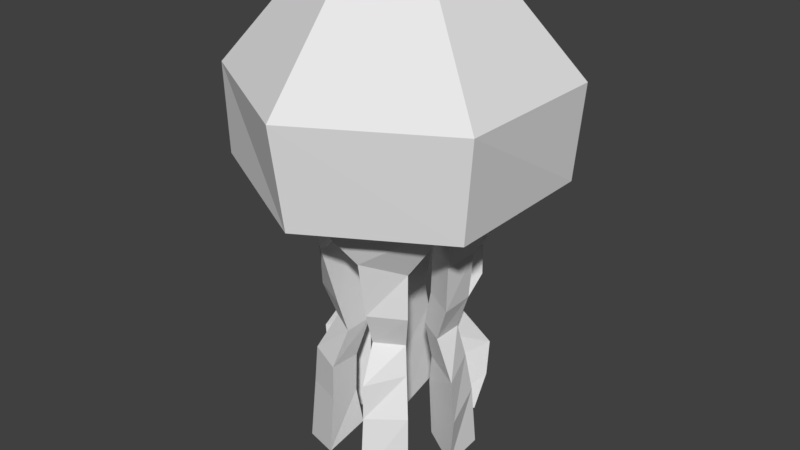 # Source: Jellyfish.blend  (saved by Blender 2.79.0; exported with 4.5.12 LTS)
import bpy
from mathutils import Matrix  # noqa: F401  (used for matrix-valued properties, if any)

bpy.ops.wm.read_factory_settings(use_empty=True)
scene = bpy.context.scene
scene.name = 'Scene'

# ---- collections
col_collection_1 = bpy.data.collections.new('Collection 1'); scene.collection.children.link(col_collection_1)

# ---- materials (node trees are filled in below, after node groups)
mat_jellyfish = bpy.data.materials.new('Jellyfish')
mat_jellyfish.alpha_threshold = 0.0
mat_jellyfish.use_transparent_shadow = False
mat_jellyfish.roughness = 0.5

# ---- material node trees

# ---- world
world_world = bpy.data.worlds.new('World'); scene.world = world_world
world_world.color = (0.05088, 0.05088, 0.05088)
world_world.use_sun_shadow = False
world_world.sun_shadow_jitter_overblur = 0.0
world_world.cycles.sampling_method = 'MANUAL'

# ---- meshes
me_jellyfish_mesh = bpy.data.meshes.new('Jellyfish_Mesh')
me_jellyfish_mesh.from_pydata([(-5.122e-09, 0.7538, 1.669), (-0.6736, 0.3889, 1.698), (-0.6366, -0.3676, 1.646), (6.333e-08, -0.7282, 1.637), (0.674, -0.3891, 1.699), (0.6874, 0.3969, 1.718), (9.895e-09, 0.5425, 2.784), (-0.4699, 0.2713, 2.784), (-0.4699, -0.2713, 2.784), (6.554e-08, -0.5425, 2.784), (0.4699, -0.2713, 2.784), (0.4699, 0.2713, 2.784), (-0.866, 0.5, 2.25), (0.0, 1.0, 2.25), (-0.866, -0.5, 2.25), (8.743e-08, -1.0, 2.25), (0.866, -0.5, 2.25), (0.866, 0.5, 2.25), (-0.8078, 0.4664, 1.653), (2.095e-09, 0.9319, 1.652), (-0.8513, -0.4915, 1.702), (8.242e-08, -0.91, 1.631), (0.7941, -0.4585, 1.637), (0.827, 0.4774, 1.675), (2.969e-08, -6.112e-10, 1.676), (-0.4485, 0.1216, 1.249), (-0.2457, -3.14e-08, 1.266), (-0.4706, -0.1276, 1.274), (0.1377, -0.5204, 1.33), (0.1351, -0.2339, 1.318), (0.3287, -0.3267, 1.248), (0.4444, -0.1205, 1.244), (0.2431, -1.671e-08, 1.26), (0.4418, 0.1198, 1.241), (-0.1174, 0.2033, 1.242), (-0.3886, 0.3862, 1.34), (-0.1158, 0.4377, 1.236), (0.3449, 0.3428, 1.273), (0.122, 0.2113, 1.262), (0.1303, 0.4921, 1.298), (-0.3348, -0.3328, 1.257), (-0.1424, -0.2467, 1.35), (-0.1373, -0.5187, 1.328), (-0.2674, -3.292e-08, -0.08), (-0.4997, 0.1355, -0.07253), (-0.4864, -0.1319, -0.0509), (0.1414, -0.5344, -0.1274), (0.1279, -0.2215, -0.04449), (0.3559, -0.3537, -0.04753), (0.4996, -0.1355, -0.07242), (0.253, -1.682e-08, -0.03607), (0.4905, 0.133, -0.0575), (-0.143, 0.2476, -0.1367), (-0.3333, 0.3313, 0.002372), (-0.1271, 0.4801, -0.0394), (0.1273, 0.2204, -0.04052), (0.3354, 0.3333, -0.002174), (0.1439, 0.5437, -0.1425), (-0.3952, -0.3928, -0.1343), (-0.122, -0.2112, -0.008097), (-0.1327, -0.5012, -0.07363), (-0.1234, 0.2137, 0.3093), (0.1305, 0.226, 0.2847), (0.3482, -0.3461, 0.3015), (-0.1168, 0.4412, 0.3322), (0.3834, 0.3811, 0.2573), (0.1233, -0.2136, 0.3094), (0.2311, -1.659e-08, 0.3364), (-0.2398, -3.097e-08, 0.3214), (-0.5366, 0.1455, 0.2437), (0.5294, -0.1436, 0.2502), (-0.1426, -0.2469, 0.2426), (-0.4827, -0.1309, 0.2933), (0.4588, 0.1244, 0.3153), (0.1365, 0.5158, 0.2636), (-0.3701, -0.3678, 0.274), (0.1299, -0.4908, 0.2866), (-0.3155, 0.3136, 0.3425), (-0.1246, -0.4706, 0.3052), (0.1902, -1.618e-08, 0.738), (-0.0951, 0.1647, 0.738), (0.0951, 0.1647, 0.738), (-0.0951, 0.3593, 0.738), (0.2636, 0.262, 0.738), (0.0951, -0.1647, 0.738), (-0.2636, -0.262, 0.738), (-0.3587, 0.09729, 0.738), (0.2636, -0.262, 0.738), (-0.1902, -2.75e-08, 0.738), (0.3587, -0.09729, 0.738), (-0.0951, -0.1647, 0.738), (-0.3587, -0.09729, 0.738), (-0.2636, 0.262, 0.738), (0.3587, 0.09729, 0.738), (0.0951, 0.3593, 0.738), (0.0951, -0.3593, 0.738), (-0.0951, -0.3593, 0.738), (0.2316, -1.659e-08, 0.9573), (-0.3549, 0.3528, 0.9805), (-0.4734, 0.1284, 0.9757), (-0.1351, 0.2339, 0.9938), (0.3303, -0.3283, 0.9637), (0.1197, 0.2073, 0.9647), (-0.1219, 0.4605, 0.9688), (0.348, 0.3459, 0.9757), (0.1306, -0.2262, 0.9853), (-0.2405, -3.102e-08, 0.9658), (0.4348, -0.1179, 0.9563), (-0.11, -0.1905, 0.9462), (-0.5051, -0.137, 0.9916), (0.4191, 0.1137, 0.9484), (0.1168, 0.4413, 0.9592), (-0.3236, -0.3216, 0.959), (0.1161, -0.4386, 0.9578), (-0.1113, -0.4203, 0.9487), (0.2455, -1.673e-08, 0.5259), (-0.1038, 0.1798, 0.5586), (0.4124, 0.1119, 0.549), (0.1149, 0.199, 0.5394), (-0.3567, -0.3545, 0.5156), (-0.4549, 0.1234, 0.5296), (0.2929, -0.2911, 0.5554), (0.138, 0.5215, 0.4994), (-0.2317, -3.041e-08, 0.5378), (-0.1111, 0.4196, 0.546), (0.1294, -0.4889, 0.5144), (0.4979, -0.1351, 0.5098), (0.3925, 0.3901, 0.4933), (-0.1234, -0.4663, 0.5247), (-0.1392, -0.2412, 0.4973), (0.1138, -0.197, 0.5414), (-0.3691, 0.3668, 0.5079), (-0.4936, -0.1339, 0.5119)], [], [(23, 17, 16, 22), (21, 15, 14, 20), (18, 12, 13, 19), (19, 13, 17, 23), (22, 16, 15, 21), (20, 14, 12, 18), (7, 8, 9, 10, 11, 6), (7, 6, 13, 12), (8, 7, 12, 14), (9, 8, 14, 15), (10, 9, 15, 16), (11, 10, 16, 17), (6, 11, 17, 13), (41, 42, 114, 108), (0, 1, 18, 19), (1, 2, 20, 18), (2, 3, 21, 20), (3, 4, 22, 21), (4, 5, 23, 22), (5, 0, 19, 23), (26, 27, 109, 106), (37, 38, 102, 104), (42, 40, 112, 114), (27, 25, 99, 109), (29, 30, 101, 105), (1, 24, 26, 25), (24, 2, 27, 26), (2, 1, 25, 27), (3, 24, 29, 28), (24, 4, 30, 29), (4, 3, 28, 30), (4, 24, 32, 31), (24, 5, 33, 32), (5, 4, 31, 33), (24, 1, 35, 34), (1, 0, 36, 35), (0, 24, 34, 36), (5, 24, 38, 37), (24, 0, 39, 38), (0, 5, 37, 39), (2, 24, 41, 40), (24, 3, 42, 41), (3, 2, 40, 42), (44, 43, 45), (46, 47, 48), (49, 50, 51), (52, 53, 54), (56, 55, 57), (58, 59, 60), (39, 37, 104, 111), (34, 35, 98, 100), (38, 39, 111, 102), (36, 34, 100, 103), (31, 32, 97, 107), (35, 36, 103, 98), (33, 31, 107, 110), (28, 29, 105, 113), (32, 33, 110, 97), (30, 28, 113, 101), (25, 26, 106, 99), (40, 41, 108, 112), (71, 78, 60, 59), (64, 61, 52, 54), (77, 64, 54, 53), (76, 66, 47, 46), (65, 62, 55, 56), (72, 69, 44, 45), (63, 76, 46, 48), (75, 71, 59, 58), (61, 77, 53, 52), (74, 65, 56, 57), (62, 74, 57, 55), (70, 67, 50, 49), (73, 70, 49, 51), (67, 73, 51, 50), (78, 75, 58, 60), (66, 63, 48, 47), (68, 72, 45, 43), (69, 68, 43, 44), (86, 88, 123, 120), (84, 87, 121, 130), (88, 91, 132, 123), (96, 85, 119, 128), (80, 92, 131, 116), (82, 80, 116, 124), (92, 82, 124, 131), (95, 84, 130, 125), (87, 95, 125, 121), (85, 90, 129, 119), (83, 81, 118, 127), (91, 86, 120, 132), (90, 96, 128, 129), (94, 83, 127, 122), (81, 94, 122, 118), (89, 79, 115, 126), (93, 89, 126, 117), (79, 93, 117, 115), (99, 106, 88, 86), (105, 101, 87, 84), (106, 109, 91, 88), (114, 112, 85, 96), (100, 98, 92, 80), (103, 100, 80, 82), (98, 103, 82, 92), (113, 105, 84, 95), (101, 113, 95, 87), (112, 108, 90, 85), (104, 102, 81, 83), (109, 99, 86, 91), (108, 114, 96, 90), (111, 104, 83, 94), (102, 111, 94, 81), (107, 97, 79, 89), (110, 107, 89, 93), (97, 110, 93, 79), (117, 126, 70, 73), (130, 121, 63, 66), (128, 119, 75, 78), (124, 116, 61, 64), (125, 130, 66, 76), (119, 129, 71, 75), (132, 120, 69, 72), (122, 127, 65, 74), (126, 115, 67, 70), (115, 117, 73, 67), (120, 123, 68, 69), (123, 132, 72, 68), (116, 131, 77, 61), (131, 124, 64, 77), (121, 125, 76, 63), (127, 118, 62, 65), (129, 128, 78, 71), (118, 122, 74, 62)])
_k = {(18, 19): 0.30196, (18, 20): 0.30196, (20, 21): 0.30196, (21, 22): 0.30196, (22, 23): 0.30196, (19, 23): 0.30196, (0, 1): 0.30196, (1, 2): 0.30196, (2, 3): 0.30196, (3, 4): 0.30196, (4, 5): 0.30196, (0, 5): 0.30196, (25, 27): 0.30196, (28, 30): 0.30196, (31, 33): 0.30196, (35, 36): 0.30196, (37, 39): 0.30196, (40, 42): 0.30196, (49, 51): 0.30196, (56, 57): 0.30196}
me_jellyfish_mesh.attributes.new('crease_edge', 'FLOAT', 'EDGE').data.foreach_set('value', [_k.get((min(e.vertices), max(e.vertices)), 0.0) for e in me_jellyfish_mesh.edges])
me_jellyfish_mesh.materials.append(mat_jellyfish)
me_jellyfish_mesh.use_remesh_preserve_volume = False
me_jellyfish_mesh.use_remesh_preserve_attributes = False
me_jellyfish_mesh.use_mirror_vertex_groups = False
me_jellyfish_mesh.update()
arm_jellyfish_bones = bpy.data.armatures.new('Jellyfish_Bones')  # bones are not reproduced

# ---- objects
ob_jellyfish_armature = bpy.data.objects.new('Jellyfish_Armature', arm_jellyfish_bones)
ob_jellyfish = bpy.data.objects.new('Jellyfish', me_jellyfish_mesh)

# ---- transforms, parenting, visibility, modifiers, constraints
ob_jellyfish_armature.location = (-0.4043, -0.01479, -0.05822)
ob_jellyfish_armature.show_in_front = True
ob_jellyfish_armature.lineart.crease_threshold = 0.0
ob_jellyfish.parent = ob_jellyfish_armature
ob_jellyfish.matrix_parent_inverse = Matrix(((1.0, 0.0, 0.0, 0.4043), (0.0, 1.0, 0.0, 0.01479), (0.0, 0.0, 1.0, 0.05822), (0.0, 0.0, 0.0, 1.0)))
ob_jellyfish.location = (0.0, 0.0, 0.0)
ob_jellyfish.lineart.crease_threshold = 0.0
_vg = ob_jellyfish.vertex_groups.new(name='Bone')
for _i, _w in zip([0, 1, 2, 7, 12, 13, 14, 18, 19, 20, 25, 26, 27, 35], [0.02766, 0.7182, 0.1465, 0.03441, 0.1932, 0.01204, 0.03498, 0.6953, 0.03102, 0.08367, 0.9742, 0.9537, 0.968, 0.04119]): _vg.add([_i], _w, 'REPLACE')
_vg = ob_jellyfish.vertex_groups.new(name='Bone.002')
for _i, _w in zip([86, 88, 91, 99, 106, 109], [0.03813, 0.03966, 0.01422, 0.9625, 0.9432, 0.977]): _vg.add([_i], _w, 'REPLACE')
_vg = ob_jellyfish.vertex_groups.new(name='Bone.001')
for _i, _w in zip([68, 86, 88, 91, 106, 120, 123, 132], [0.01174, 0.9537, 0.9525, 0.9666, 0.01938, 0.9715, 0.9712, 0.9838]): _vg.add([_i], _w, 'REPLACE')
_vg = ob_jellyfish.vertex_groups.new(name='Bone.003')
for _i, _w in zip([43, 44, 45, 68, 69, 72, 120, 123], [0.9994, 0.9989, 0.9993, 0.9691, 0.9774, 0.9799, 0.005148, 0.002737]): _vg.add([_i], _w, 'REPLACE')
_vg = ob_jellyfish.vertex_groups.new(name='Bone.004')
for _i, _w in zip([0, 1, 5, 6, 12, 13, 17, 18, 19, 23, 34, 35, 36], [0.7347, 0.1563, 0.03187, 0.03394, 0.03867, 0.1949, 0.01362, 0.08973, 0.6998, 0.03241, 0.9732, 0.9327, 0.9769]): _vg.add([_i], _w, 'REPLACE')
_vg = ob_jellyfish.vertex_groups.new(name='Bone.006')
for _i, _w in zip([80, 98, 100, 103], [0.01133, 0.9634, 0.9714, 0.9708]): _vg.add([_i], _w, 'REPLACE')
_vg = ob_jellyfish.vertex_groups.new(name='Bone.005')
for _i, _w in zip([80, 82, 92, 116, 124, 131], [0.968, 0.9748, 0.9785, 0.9735, 0.9836, 0.9705]): _vg.add([_i], _w, 'REPLACE')
_vg = ob_jellyfish.vertex_groups.new(name='Bone.007')
for _i, _w in zip([52, 53, 54, 61, 64, 77, 116, 131], [0.9999, 0.9993, 0.9994, 0.9839, 0.9805, 0.9759, 0.0001544, 0.008366]): _vg.add([_i], _w, 'REPLACE')
_vg = ob_jellyfish.vertex_groups.new(name='Bone.008')
for _i, _w in zip([1, 2, 3, 8, 12, 14, 15, 18, 20, 21, 40, 41, 42], [0.03331, 0.7433, 0.154, 0.03162, 0.01354, 0.1948, 0.03699, 0.03658, 0.6913, 0.09015, 0.9784, 0.9746, 0.9476]): _vg.add([_i], _w, 'REPLACE')
_vg = ob_jellyfish.vertex_groups.new(name='Bone.010')
for _i, _w in zip([85, 90, 96, 108, 112, 114], [0.005548, 0.02403, 0.007155, 0.9564, 0.9754, 0.9767]): _vg.add([_i], _w, 'REPLACE')
_vg = ob_jellyfish.vertex_groups.new(name='Bone.009')
for _i, _w in zip([75, 78, 85, 90, 96, 108, 119, 128, 129], [0.004415, 0.01567, 0.9712, 0.9618, 0.9705, 0.004131, 0.9753, 0.9823, 0.9848]): _vg.add([_i], _w, 'REPLACE')
_vg = ob_jellyfish.vertex_groups.new(name='Bone.011')
for _i, _w in zip([58, 59, 60, 71, 75, 78], [0.9989, 0.9999, 0.9981, 0.9926, 0.9728, 0.9671]): _vg.add([_i], _w, 'REPLACE')
_vg = ob_jellyfish.vertex_groups.new(name='Bone.012')
for _i, _w in zip([2, 3, 4, 9, 14, 15, 16, 20, 21, 22, 28, 29, 30, 42], [0.02571, 0.7389, 0.1403, 0.03308, 0.01145, 0.1895, 0.03423, 0.03533, 0.709, 0.08357, 0.9651, 0.986, 0.9555, 0.03066]): _vg.add([_i], _w, 'REPLACE')
_vg = ob_jellyfish.vertex_groups.new(name='Bone.014')
for _i, _w in zip([84, 101, 105, 113], [6.026e-05, 0.9686, 0.9802, 0.9722]): _vg.add([_i], _w, 'REPLACE')
_vg = ob_jellyfish.vertex_groups.new(name='Bone.013')
for _i, _w in zip([63, 76, 84, 87, 95, 121, 125, 130], [0.006441, 0.002109, 0.9742, 0.9795, 0.9851, 0.9845, 0.9676, 0.9828]): _vg.add([_i], _w, 'REPLACE')
_vg = ob_jellyfish.vertex_groups.new(name='Bone.015')
for _i, _w in zip([46, 47, 48, 63, 66, 76, 125], [0.9988, 1.0, 0.9978, 0.9718, 0.9895, 0.9739, 0.01435]): _vg.add([_i], _w, 'REPLACE')
_vg = ob_jellyfish.vertex_groups.new(name='Bone.016')
for _i, _w in zip([3, 4, 5, 10, 15, 16, 17, 21, 22, 23, 30, 31, 32, 33], [0.0218, 0.7332, 0.1401, 0.03337, 0.01029, 0.1943, 0.03805, 0.02713, 0.7106, 0.08489, 0.002533, 0.9799, 0.958, 0.9742]): _vg.add([_i], _w, 'REPLACE')
_vg = ob_jellyfish.vertex_groups.new(name='Bone.018')
for _i, _w in zip([79, 89, 93, 97, 107, 110], [0.05015, 0.02883, 0.03175, 0.9409, 0.9638, 0.976]): _vg.add([_i], _w, 'REPLACE')
_vg = ob_jellyfish.vertex_groups.new(name='Bone.017')
for _i, _w in zip([67, 79, 89, 93, 97, 115, 117, 126], [0.01054, 0.947, 0.9582, 0.9579, 0.01673, 0.9703, 0.9889, 0.962]): _vg.add([_i], _w, 'REPLACE')
_vg = ob_jellyfish.vertex_groups.new(name='Bone.019')
for _i, _w in zip([49, 50, 51, 67, 70, 73, 115, 126], [0.999, 0.9995, 0.9994, 0.9697, 0.9777, 0.9819, 0.005439, 0.02466]): _vg.add([_i], _w, 'REPLACE')
_vg = ob_jellyfish.vertex_groups.new(name='Bone.020')
for _i, _w in zip([0, 4, 5, 11, 13, 16, 17, 19, 22, 23, 37, 38, 39], [0.1471, 0.03352, 0.7312, 0.04026, 0.03936, 0.01431, 0.2003, 0.08811, 0.03404, 0.6998, 0.9765, 0.9498, 0.9681]): _vg.add([_i], _w, 'REPLACE')
_vg = ob_jellyfish.vertex_groups.new(name='Bone.022')
for _i, _w in zip([81, 83, 94, 102, 104, 111], [0.05534, 0.04154, 0.03444, 0.9349, 0.9625, 0.9776]): _vg.add([_i], _w, 'REPLACE')
_vg = ob_jellyfish.vertex_groups.new(name='Bone.021')
for _i, _w in zip([62, 65, 81, 83, 94, 102, 118, 122, 127], [0.004891, 0.01978, 0.9417, 0.9516, 0.9558, 0.02886, 0.9726, 0.9779, 0.9638]): _vg.add([_i], _w, 'REPLACE')
_vg = ob_jellyfish.vertex_groups.new(name='Bone.023')
for _i, _w in zip([55, 56, 57, 62, 65, 74, 127], [0.9991, 0.9987, 0.9993, 0.9725, 0.9651, 0.9776, 0.02044]): _vg.add([_i], _w, 'REPLACE')
_vg = ob_jellyfish.vertex_groups.new(name='Bone.024')
for _i, _w in zip([0, 1, 2, 3, 4, 5, 6, 7, 8, 9, 10, 11, 12, 13, 14, 15, 16, 17, 18, 19, 20, 21, 22, 23, 24, 26, 32, 38], [0.05355, 0.05541, 0.04428, 0.04242, 0.05643, 0.05908, 0.1657, 0.1677, 0.1623, 0.1695, 0.1666, 0.1716, 0.5188, 0.5154, 0.5184, 0.5267, 0.5189, 0.5107, 0.1179, 0.1173, 0.1246, 0.1109, 0.1124, 0.1196, 0.9792, 0.006235, 0.002506, 0.008751]): _vg.add([_i], _w, 'REPLACE')
_vg = ob_jellyfish.vertex_groups.new(name='Bone.025')
for _i, _w in zip([6, 7, 8, 9, 10, 11, 12, 13, 14, 15, 16, 17, 18, 19, 20, 21, 22, 23], [0.7427, 0.7406, 0.7497, 0.74, 0.7426, 0.7323, 0.198, 0.1999, 0.1998, 0.1962, 0.1986, 0.1993, 0.03375, 0.03429, 0.04106, 0.02821, 0.02909, 0.03594]): _vg.add([_i], _w, 'REPLACE')
_m = ob_jellyfish.modifiers.new('Armature', 'ARMATURE')
_m.object = ob_jellyfish_armature

# ---- collection membership
col_collection_1.objects.link(ob_jellyfish_armature)
col_collection_1.objects.link(ob_jellyfish)

# ---- scene / render settings (as saved in the file)
scene.frame_start = 0; scene.frame_end = 96; scene.frame_set(96)
scene.render.engine = 'BLENDER_EEVEE_NEXT'
scene.render.resolution_percentage = 50
scene.render.dither_intensity = 0.0
scene.cycles.use_denoising = False
scene.cycles.samples = 128
scene.cycles.sampling_pattern = 'TABULATED_SOBOL'
scene.cycles.use_adaptive_sampling = False
scene.cycles.use_light_tree = False
scene.cycles.blur_glossy = 0.0
scene.cycles.sample_clamp_indirect = 0.0
scene.view_settings.view_transform = 'Standard'
bpy.context.view_layer.update()

# ---- added for rendering (the .blend has no active camera and no usable light): camera, sun
cam_auto = bpy.data.cameras.new('AutoCamera')
cam_auto.lens = 50.0
cam_auto.sensor_width = 36.0
cam_auto.clip_end = 1000.0
ob_auto_camera = bpy.data.objects.new('AutoCamera', cam_auto)
scene.collection.objects.link(ob_auto_camera)
ob_auto_camera.location = (3.65022, -4.38026, 4.24095)
ob_auto_camera.rotation_euler = (1.09748, -7.21219e-08, 0.694738)
scene.camera = ob_auto_camera
light_auto_sun = bpy.data.lights.new('AutoSun', 'SUN')
light_auto_sun.energy = 3.0
light_auto_sun.angle = 0.0523599
ob_auto_sun = bpy.data.objects.new('AutoSun', light_auto_sun)
scene.collection.objects.link(ob_auto_sun)
ob_auto_sun.rotation_euler = (0.872665, 0.174533, 0.523599)
bpy.context.view_layer.update()
